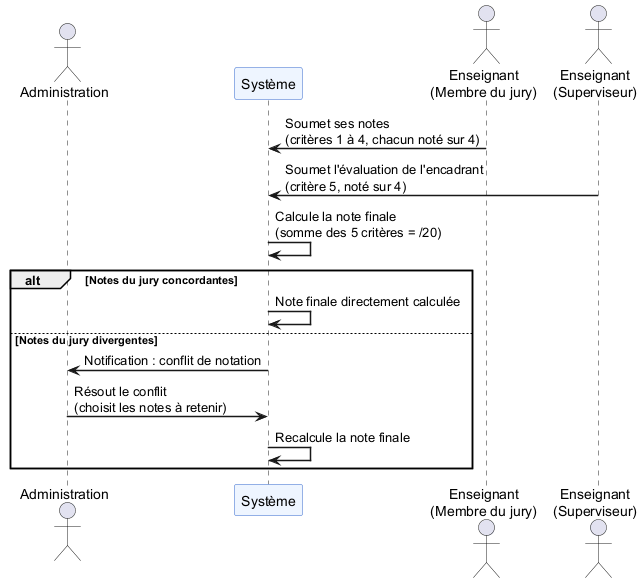

The diagram above was rendered by PlantUML. Its source (embedded in the PNG):
@startuml
skinparam sequenceArrowThickness 1.5
skinparam sequenceParticipantBackgroundColor #EEF5FF
skinparam sequenceParticipantBorderColor #3366CC

actor "Administration" as A
participant "Système" as S
actor "Enseignant\n(Membre du jury)" as J
actor "Enseignant\n(Superviseur)" as T

J -> S : Soumet ses notes\n(critères 1 à 4, chacun noté sur 4)
T -> S : Soumet l'évaluation de l'encadrant\n(critère 5, noté sur 4)

S -> S : Calcule la note finale\n(somme des 5 critères = /20)

alt Notes du jury concordantes
  S -> S : Note finale directement calculée
else Notes du jury divergentes
  S -> A : Notification : conflit de notation
  A -> S : Résout le conflit\n(choisit les notes à retenir)
  S -> S : Recalcule la note finale
end
@enduml